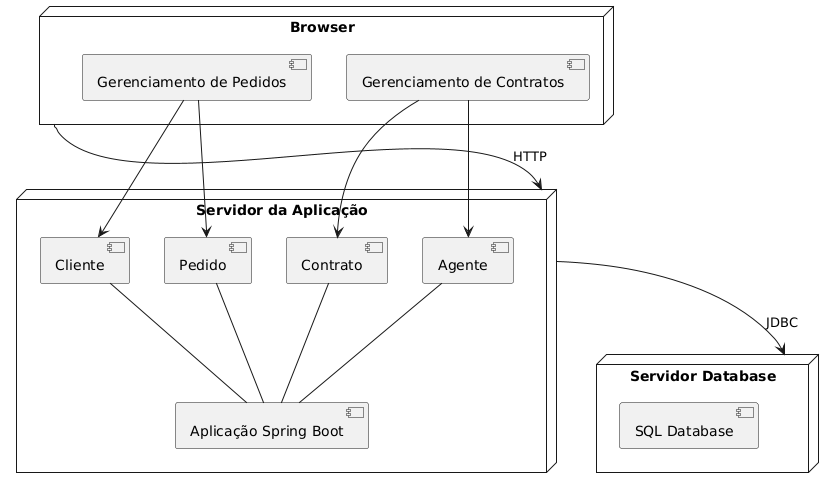

The diagram above was rendered by PlantUML. Its source (embedded in the PNG):
@startuml
node "Servidor da Aplicação" as servidor {

    component "Aplicação Spring Boot" as app

    component "Cliente" as cliente
    component "Contrato" as contrato
    component "Pedido" as pedido
    component "Agente" as agente

    app -up- cliente
    app -up- contrato
    app -up- pedido
    app -up- agente
}

node "Browser" as browser {
    component "Gerenciamento de Pedidos" as pedidosUI
    component "Gerenciamento de Contratos" as contratosUI
}

node "Servidor Database" as database {
    component "SQL Database" as db
}


browser --> servidor : HTTP
servidor --> database : JDBC

pedidosUI --> pedido
pedidosUI --> cliente
contratosUI --> contrato
contratosUI --> agente
@enduml